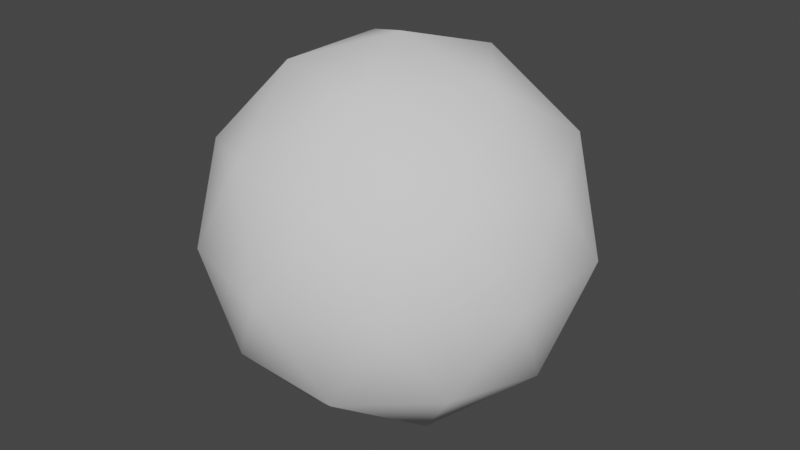 # Source: Sphere.blend  (saved by Blender 2.90.8; exported with 4.5.12 LTS)
import bpy
from mathutils import Matrix  # noqa: F401  (used for matrix-valued properties, if any)

bpy.ops.wm.read_factory_settings(use_empty=True)
scene = bpy.context.scene
scene.name = 'Scene'

# ---- world
world_world = bpy.data.worlds.new('World'); scene.world = world_world
world_world.use_nodes = True; world_world.node_tree.nodes.clear()
_N = world_world.node_tree.nodes; _L = world_world.node_tree.links
n0 = _N.new('ShaderNodeOutputWorld'); n0.name = 'World Output'; n0.location = (300, 300)
n1 = _N.new('ShaderNodeBackground'); n1.name = 'Background'; n1.location = (10, 300)
n1.inputs[0].default_value = (0.05088, 0.05088, 0.05088, 1.0)
_L.new(n1.outputs[0], n0.inputs[0])
n0.is_active_output = True
world_world.color = (0.05088, 0.05088, 0.05088)
world_world.use_sun_shadow = False
world_world.sun_shadow_jitter_overblur = 0.0

# ---- meshes
me_icosphere = bpy.data.meshes.new('Icosphere')
me_icosphere.from_pydata([(0.0, 0.0, -1.0), (0.7236, -0.5257, -0.4472), (-0.2764, -0.8506, -0.4472), (-0.8944, 0.0, -0.4472), (-0.2764, 0.8506, -0.4472), (0.7236, 0.5257, -0.4472), (0.2764, -0.8506, 0.4472), (-0.7236, -0.5257, 0.4472), (-0.7236, 0.5257, 0.4472), (0.2764, 0.8506, 0.4472), (0.8944, 0.0, 0.4472), (0.0, 0.0, 1.0), (-0.1625, -0.5, -0.8507), (0.4253, -0.309, -0.8507), (0.2629, -0.809, -0.5257), (0.8506, 0.0, -0.5257), (0.4253, 0.309, -0.8507), (-0.5257, 0.0, -0.8507), (-0.6882, -0.5, -0.5257), (-0.1625, 0.5, -0.8507), (-0.6882, 0.5, -0.5257), (0.2629, 0.809, -0.5257), (0.9511, -0.309, 0.0), (0.9511, 0.309, 0.0), (0.0, -1.0, 0.0), (0.5878, -0.809, 0.0), (-0.9511, -0.309, 0.0), (-0.5878, -0.809, 0.0), (-0.5878, 0.809, 0.0), (-0.9511, 0.309, 0.0), (0.5878, 0.809, 0.0), (0.0, 1.0, 0.0), (0.6882, -0.5, 0.5257), (-0.2629, -0.809, 0.5257), (-0.8506, 0.0, 0.5257), (-0.2629, 0.809, 0.5257), (0.6882, 0.5, 0.5257), (0.1625, -0.5, 0.8507), (0.5257, 0.0, 0.8507), (-0.4253, -0.309, 0.8507), (-0.4253, 0.309, 0.8507), (0.1625, 0.5, 0.8507)], [], [(0, 13, 12), (1, 13, 15), (0, 12, 17), (0, 17, 19), (0, 19, 16), (1, 15, 22), (2, 14, 24), (3, 18, 26), (4, 20, 28), (5, 21, 30), (1, 22, 25), (2, 24, 27), (3, 26, 29), (4, 28, 31), (5, 30, 23), (6, 32, 37), (7, 33, 39), (8, 34, 40), (9, 35, 41), (10, 36, 38), (38, 41, 11), (38, 36, 41), (36, 9, 41), (41, 40, 11), (41, 35, 40), (35, 8, 40), (40, 39, 11), (40, 34, 39), (34, 7, 39), (39, 37, 11), (39, 33, 37), (33, 6, 37), (37, 38, 11), (37, 32, 38), (32, 10, 38), (23, 36, 10), (23, 30, 36), (30, 9, 36), (31, 35, 9), (31, 28, 35), (28, 8, 35), (29, 34, 8), (29, 26, 34), (26, 7, 34), (27, 33, 7), (27, 24, 33), (24, 6, 33), (25, 32, 6), (25, 22, 32), (22, 10, 32), (30, 31, 9), (30, 21, 31), (21, 4, 31), (28, 29, 8), (28, 20, 29), (20, 3, 29), (26, 27, 7), (26, 18, 27), (18, 2, 27), (24, 25, 6), (24, 14, 25), (14, 1, 25), (22, 23, 10), (22, 15, 23), (15, 5, 23), (16, 21, 5), (16, 19, 21), (19, 4, 21), (19, 20, 4), (19, 17, 20), (17, 3, 20), (17, 18, 3), (17, 12, 18), (12, 2, 18), (15, 16, 5), (15, 13, 16), (13, 0, 16), (12, 14, 2), (12, 13, 14), (13, 1, 14)])
me_icosphere.polygons.foreach_set('use_smooth', [True] * 80)
_uv = me_icosphere.uv_layers.new(name='UVMap')
_uv.uv.foreach_set('vector', [0.8182, 0.0, 0.7727, 0.07873, 0.8636, 0.07873, 0.7273, 0.1575, 0.6818, 0.07873, 0.6364, 0.1575, 0.09091, 0.0, 0.04545, 0.07873, 0.1364, 0.07873, 0.2727, 0.0, 0.2273, 0.07873, 0.3182, 0.07873, 0.4545, 0.0, 0.4091, 0.07873, 0.5, 0.07873, 0.7273, 0.1575, 0.6364, 0.1575, 0.6818, 0.2362, 0.9091, 0.1575, 0.8182, 0.1575, 0.8636, 0.2362, 0.1818, 0.1575, 0.09091, 0.1575, 0.1364, 0.2362, 0.3636, 0.1575, 0.2727, 0.1575, 0.3182, 0.2362, 0.5455, 0.1575, 0.4545, 0.1575, 0.5, 0.2362, 0.7273, 0.1575, 0.6818, 0.2362, 0.7727, 0.2362, 0.9091, 0.1575, 0.8636, 0.2362, 0.9545, 0.2362, 0.1818, 0.1575, 0.1364, 0.2362, 0.2273, 0.2362, 0.3636, 0.1575, 0.3182, 0.2362, 0.4091, 0.2362, 0.5455, 0.1575, 0.5, 0.2362, 0.5909, 0.2362, 0.8182, 0.3149, 0.7273, 0.3149, 0.7727, 0.3937, 1.0, 0.3149, 0.9091, 0.3149, 0.9545, 0.3937, 0.2727, 0.3149, 0.1818, 0.3149, 0.2273, 0.3937, 0.4545, 0.3149, 0.3636, 0.3149, 0.4091, 0.3937, 0.6364, 0.3149, 0.5455, 0.3149, 0.5909, 0.3937, 0.5909, 0.3937, 0.5, 0.3937, 0.5455, 0.4724, 0.5909, 0.3937, 0.5455, 0.3149, 0.5, 0.3937, 0.5455, 0.3149, 0.4545, 0.3149, 0.5, 0.3937, 0.4091, 0.3937, 0.3182, 0.3937, 0.3636, 0.4724, 0.4091, 0.3937, 0.3636, 0.3149, 0.3182, 0.3937, 0.3636, 0.3149, 0.2727, 0.3149, 0.3182, 0.3937, 0.2273, 0.3937, 0.1364, 0.3937, 0.1818, 0.4724, 0.2273, 0.3937, 0.1818, 0.3149, 0.1364, 0.3937, 0.1818, 0.3149, 0.09091, 0.3149, 0.1364, 0.3937, 0.9545, 0.3937, 0.8636, 0.3937, 0.9091, 0.4724, 0.9545, 0.3937, 0.9091, 0.3149, 0.8636, 0.3937, 0.9091, 0.3149, 0.8182, 0.3149, 0.8636, 0.3937, 0.7727, 0.3937, 0.6818, 0.3937, 0.7273, 0.4724, 0.7727, 0.3937, 0.7273, 0.3149, 0.6818, 0.3937, 0.7273, 0.3149, 0.6364, 0.3149, 0.6818, 0.3937, 0.5909, 0.2362, 0.5455, 0.3149, 0.6364, 0.3149, 0.5909, 0.2362, 0.5, 0.2362, 0.5455, 0.3149, 0.5, 0.2362, 0.4545, 0.3149, 0.5455, 0.3149, 0.4091, 0.2362, 0.3636, 0.3149, 0.4545, 0.3149, 0.4091, 0.2362, 0.3182, 0.2362, 0.3636, 0.3149, 0.3182, 0.2362, 0.2727, 0.3149, 0.3636, 0.3149, 0.2273, 0.2362, 0.1818, 0.3149, 0.2727, 0.3149, 0.2273, 0.2362, 0.1364, 0.2362, 0.1818, 0.3149, 0.1364, 0.2362, 0.09091, 0.3149, 0.1818, 0.3149, 0.9545, 0.2362, 0.9091, 0.3149, 1.0, 0.3149, 0.9545, 0.2362, 0.8636, 0.2362, 0.9091, 0.3149, 0.8636, 0.2362, 0.8182, 0.3149, 0.9091, 0.3149, 0.7727, 0.2362, 0.7273, 0.3149, 0.8182, 0.3149, 0.7727, 0.2362, 0.6818, 0.2362, 0.7273, 0.3149, 0.6818, 0.2362, 0.6364, 0.3149, 0.7273, 0.3149, 0.5, 0.2362, 0.4091, 0.2362, 0.4545, 0.3149, 0.5, 0.2362, 0.4545, 0.1575, 0.4091, 0.2362, 0.4545, 0.1575, 0.3636, 0.1575, 0.4091, 0.2362, 0.3182, 0.2362, 0.2273, 0.2362, 0.2727, 0.3149, 0.3182, 0.2362, 0.2727, 0.1575, 0.2273, 0.2362, 0.2727, 0.1575, 0.1818, 0.1575, 0.2273, 0.2362, 0.1364, 0.2362, 0.04545, 0.2362, 0.09091, 0.3149, 0.1364, 0.2362, 0.09091, 0.1575, 0.04545, 0.2362, 0.09091, 0.1575, 0.0, 0.1575, 0.04545, 0.2362, 0.8636, 0.2362, 0.7727, 0.2362, 0.8182, 0.3149, 0.8636, 0.2362, 0.8182, 0.1575, 0.7727, 0.2362, 0.8182, 0.1575, 0.7273, 0.1575, 0.7727, 0.2362, 0.6818, 0.2362, 0.5909, 0.2362, 0.6364, 0.3149, 0.6818, 0.2362, 0.6364, 0.1575, 0.5909, 0.2362, 0.6364, 0.1575, 0.5455, 0.1575, 0.5909, 0.2362, 0.5, 0.07873, 0.4545, 0.1575, 0.5455, 0.1575, 0.5, 0.07873, 0.4091, 0.07873, 0.4545, 0.1575, 0.4091, 0.07873, 0.3636, 0.1575, 0.4545, 0.1575, 0.3182, 0.07873, 0.2727, 0.1575, 0.3636, 0.1575, 0.3182, 0.07873, 0.2273, 0.07873, 0.2727, 0.1575, 0.2273, 0.07873, 0.1818, 0.1575, 0.2727, 0.1575, 0.1364, 0.07873, 0.09091, 0.1575, 0.1818, 0.1575, 0.1364, 0.07873, 0.04545, 0.07873, 0.09091, 0.1575, 0.04545, 0.07873, 0.0, 0.1575, 0.09091, 0.1575, 0.6364, 0.1575, 0.5909, 0.07873, 0.5455, 0.1575, 0.6364, 0.1575, 0.6818, 0.07873, 0.5909, 0.07873, 0.6818, 0.07873, 0.6364, 0.0, 0.5909, 0.07873, 0.8636, 0.07873, 0.8182, 0.1575, 0.9091, 0.1575, 0.8636, 0.07873, 0.7727, 0.07873, 0.8182, 0.1575, 0.7727, 0.07873, 0.7273, 0.1575, 0.8182, 0.1575])
me_icosphere.use_remesh_fix_poles = True
me_icosphere.use_remesh_preserve_attributes = False
me_icosphere.use_mirror_vertex_groups = False
me_icosphere.update()

# ---- objects
ob_icosphere = bpy.data.objects.new('Icosphere', me_icosphere)

# ---- transforms, parenting, visibility, modifiers, constraints
ob_icosphere.location = (0.0, 0.0, 0.0)
ob_icosphere.lineart.crease_threshold = 0.0

# ---- collection membership
scene.collection.objects.link(ob_icosphere)

# ---- scene / render settings (as saved in the file)
scene.frame_start = 1; scene.frame_end = 250; scene.frame_set(1)
scene.render.engine = 'BLENDER_EEVEE_NEXT'
scene.cycles.use_denoising = False
scene.cycles.samples = 128
scene.cycles.sampling_pattern = 'TABULATED_SOBOL'
scene.cycles.use_adaptive_sampling = False
scene.cycles.use_light_tree = False
scene.view_settings.view_transform = 'Filmic'
bpy.context.view_layer.update()

# ---- added for rendering (the .blend has no active camera and no usable light): camera, sun
cam_auto = bpy.data.cameras.new('AutoCamera')
cam_auto.lens = 50.0
cam_auto.sensor_width = 36.0
cam_auto.clip_end = 1000.0
ob_auto_camera = bpy.data.objects.new('AutoCamera', cam_auto)
scene.collection.objects.link(ob_auto_camera)
ob_auto_camera.location = (3.15365, -3.78438, 2.52292)
ob_auto_camera.rotation_euler = (1.09748, -7.21219e-08, 0.694738)
scene.camera = ob_auto_camera
light_auto_sun = bpy.data.lights.new('AutoSun', 'SUN')
light_auto_sun.energy = 3.0
light_auto_sun.angle = 0.0523599
ob_auto_sun = bpy.data.objects.new('AutoSun', light_auto_sun)
scene.collection.objects.link(ob_auto_sun)
ob_auto_sun.rotation_euler = (0.872665, 0.174533, 0.523599)
bpy.context.view_layer.update()
